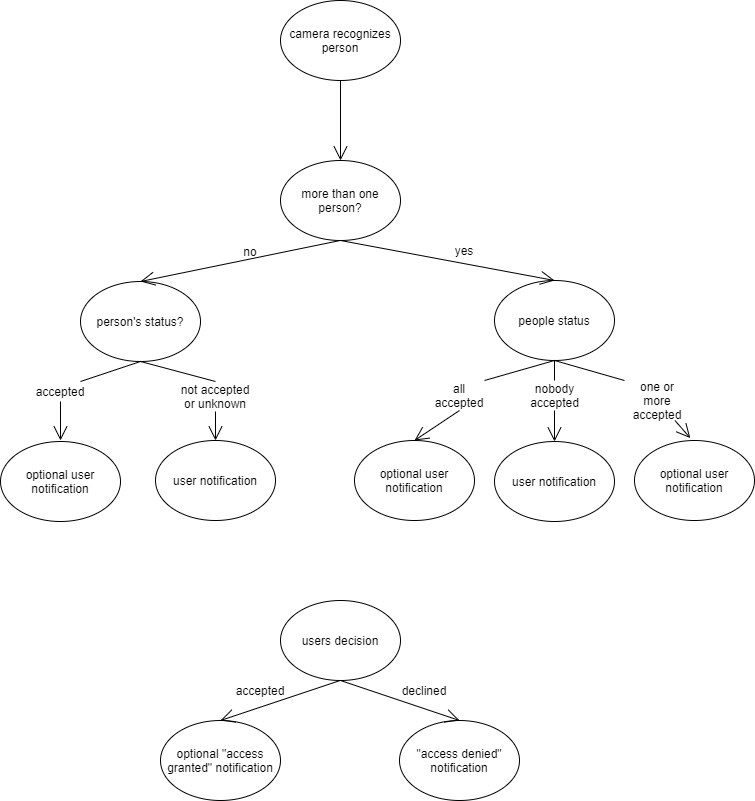

The diagram above was exported from draw.io. Its source (the exported page's mxGraphModel, read from the mxfile embedded in the PNG):
<mxGraphModel dx="2630" dy="1033" grid="1" gridSize="10" guides="1" tooltips="1" connect="1" arrows="1" fold="1" page="1" pageScale="1" pageWidth="827" pageHeight="1169" math="0" shadow="0">
  <root>
    <mxCell id="0" />
    <mxCell id="1" parent="0" />
    <mxCell id="NQ5Zk06NE-FvTYtAFist-1" value="camera recognizes person" style="ellipse;whiteSpace=wrap;html=1;" parent="1" vertex="1">
      <mxGeometry x="340" y="40" width="120" height="80" as="geometry" />
    </mxCell>
    <mxCell id="NQ5Zk06NE-FvTYtAFist-18" value="more than one person?" style="ellipse;whiteSpace=wrap;html=1;" parent="1" vertex="1">
      <mxGeometry x="340" y="200" width="120" height="80" as="geometry" />
    </mxCell>
    <mxCell id="NQ5Zk06NE-FvTYtAFist-21" value="person's status?" style="ellipse;whiteSpace=wrap;html=1;" parent="1" vertex="1">
      <mxGeometry x="140" y="321" width="120" height="80" as="geometry" />
    </mxCell>
    <mxCell id="NQ5Zk06NE-FvTYtAFist-22" value="no" style="text;html=1;strokeColor=none;fillColor=none;align=center;verticalAlign=middle;whiteSpace=wrap;rounded=0;" parent="1" vertex="1">
      <mxGeometry x="290" y="281" width="40" height="20" as="geometry" />
    </mxCell>
    <mxCell id="NQ5Zk06NE-FvTYtAFist-29" value="user notification" style="ellipse;whiteSpace=wrap;html=1;" parent="1" vertex="1">
      <mxGeometry x="215" y="480" width="120" height="80" as="geometry" />
    </mxCell>
    <mxCell id="NQ5Zk06NE-FvTYtAFist-31" value="optional user notification" style="ellipse;whiteSpace=wrap;html=1;" parent="1" vertex="1">
      <mxGeometry x="60" y="481" width="120" height="80" as="geometry" />
    </mxCell>
    <mxCell id="NQ5Zk06NE-FvTYtAFist-33" value="accepted" style="text;html=1;strokeColor=none;fillColor=none;align=center;verticalAlign=middle;whiteSpace=wrap;rounded=0;" parent="1" vertex="1">
      <mxGeometry x="100" y="421" width="40" height="20" as="geometry" />
    </mxCell>
    <mxCell id="NQ5Zk06NE-FvTYtAFist-34" value="not accepted&lt;br&gt;or unknown" style="text;html=1;strokeColor=none;fillColor=none;align=center;verticalAlign=middle;whiteSpace=wrap;rounded=0;" parent="1" vertex="1">
      <mxGeometry x="230" y="421" width="90" height="30" as="geometry" />
    </mxCell>
    <mxCell id="NQ5Zk06NE-FvTYtAFist-42" value="" style="endArrow=none;html=1;exitX=0.5;exitY=1;exitDx=0;exitDy=0;entryX=1;entryY=0;entryDx=0;entryDy=0;" parent="1" source="NQ5Zk06NE-FvTYtAFist-21" target="NQ5Zk06NE-FvTYtAFist-33" edge="1">
      <mxGeometry width="50" height="50" relative="1" as="geometry">
        <mxPoint x="290" y="511" as="sourcePoint" />
        <mxPoint x="340" y="461" as="targetPoint" />
      </mxGeometry>
    </mxCell>
    <mxCell id="NQ5Zk06NE-FvTYtAFist-43" value="" style="endArrow=none;html=1;entryX=0.5;entryY=1;entryDx=0;entryDy=0;exitX=0.5;exitY=0;exitDx=0;exitDy=0;" parent="1" source="NQ5Zk06NE-FvTYtAFist-34" target="NQ5Zk06NE-FvTYtAFist-21" edge="1">
      <mxGeometry width="50" height="50" relative="1" as="geometry">
        <mxPoint x="290" y="511" as="sourcePoint" />
        <mxPoint x="340" y="461" as="targetPoint" />
      </mxGeometry>
    </mxCell>
    <mxCell id="NQ5Zk06NE-FvTYtAFist-48" value="people status" style="ellipse;whiteSpace=wrap;html=1;" parent="1" vertex="1">
      <mxGeometry x="554" y="320" width="120" height="80" as="geometry" />
    </mxCell>
    <mxCell id="NQ5Zk06NE-FvTYtAFist-50" value="yes" style="text;html=1;strokeColor=none;fillColor=none;align=center;verticalAlign=middle;whiteSpace=wrap;rounded=0;" parent="1" vertex="1">
      <mxGeometry x="504" y="280" width="40" height="20" as="geometry" />
    </mxCell>
    <mxCell id="NQ5Zk06NE-FvTYtAFist-51" value="optional user notification" style="ellipse;whiteSpace=wrap;html=1;direction=west;" parent="1" vertex="1">
      <mxGeometry x="694" y="480" width="120" height="80" as="geometry" />
    </mxCell>
    <mxCell id="NQ5Zk06NE-FvTYtAFist-52" value="user notification" style="ellipse;whiteSpace=wrap;html=1;" parent="1" vertex="1">
      <mxGeometry x="554" y="481" width="120" height="80" as="geometry" />
    </mxCell>
    <mxCell id="NQ5Zk06NE-FvTYtAFist-53" value="optional user notification" style="ellipse;whiteSpace=wrap;html=1;" parent="1" vertex="1">
      <mxGeometry x="414" y="480" width="120" height="80" as="geometry" />
    </mxCell>
    <mxCell id="NQ5Zk06NE-FvTYtAFist-54" value="one or more accepted" style="text;html=1;strokeColor=none;fillColor=none;align=center;verticalAlign=middle;whiteSpace=wrap;rounded=0;" parent="1" vertex="1">
      <mxGeometry x="684" y="420" width="66" height="40" as="geometry" />
    </mxCell>
    <mxCell id="NQ5Zk06NE-FvTYtAFist-55" value="all accepted" style="text;html=1;strokeColor=none;fillColor=none;align=center;verticalAlign=middle;whiteSpace=wrap;rounded=0;" parent="1" vertex="1">
      <mxGeometry x="494" y="420" width="50" height="30" as="geometry" />
    </mxCell>
    <mxCell id="NQ5Zk06NE-FvTYtAFist-57" value="nobody accepted" style="text;html=1;strokeColor=none;fillColor=none;align=center;verticalAlign=middle;whiteSpace=wrap;rounded=0;" parent="1" vertex="1">
      <mxGeometry x="571.5" y="420" width="85" height="30" as="geometry" />
    </mxCell>
    <mxCell id="NQ5Zk06NE-FvTYtAFist-58" value="" style="endArrow=none;html=1;exitX=0.5;exitY=1;exitDx=0;exitDy=0;entryX=1;entryY=0;entryDx=0;entryDy=0;" parent="1" target="NQ5Zk06NE-FvTYtAFist-55" edge="1">
      <mxGeometry width="50" height="50" relative="1" as="geometry">
        <mxPoint x="613.9999999999995" y="400" as="sourcePoint" />
        <mxPoint x="754" y="460" as="targetPoint" />
      </mxGeometry>
    </mxCell>
    <mxCell id="NQ5Zk06NE-FvTYtAFist-59" value="" style="endArrow=none;html=1;entryX=0.5;entryY=1;entryDx=0;entryDy=0;exitX=0.5;exitY=0;exitDx=0;exitDy=0;" parent="1" source="NQ5Zk06NE-FvTYtAFist-57" edge="1">
      <mxGeometry width="50" height="50" relative="1" as="geometry">
        <mxPoint x="704" y="510" as="sourcePoint" />
        <mxPoint x="613.9999999999995" y="400" as="targetPoint" />
      </mxGeometry>
    </mxCell>
    <mxCell id="NQ5Zk06NE-FvTYtAFist-61" value="" style="endArrow=none;html=1;exitX=0;exitY=0;exitDx=0;exitDy=0;" parent="1" source="NQ5Zk06NE-FvTYtAFist-54" edge="1">
      <mxGeometry width="50" height="50" relative="1" as="geometry">
        <mxPoint x="704" y="510" as="sourcePoint" />
        <mxPoint x="614.0000000000005" y="400" as="targetPoint" />
      </mxGeometry>
    </mxCell>
    <mxCell id="tLFTzRxf8sq1pDT_HXNf-1" value="users decision" style="ellipse;whiteSpace=wrap;html=1;" parent="1" vertex="1">
      <mxGeometry x="340" y="640" width="120" height="80" as="geometry" />
    </mxCell>
    <mxCell id="tLFTzRxf8sq1pDT_HXNf-2" value="optional &quot;access granted&quot; notification" style="ellipse;whiteSpace=wrap;html=1;" parent="1" vertex="1">
      <mxGeometry x="220" y="760" width="120" height="80" as="geometry" />
    </mxCell>
    <mxCell id="tLFTzRxf8sq1pDT_HXNf-4" value="accepted" style="text;html=1;strokeColor=none;fillColor=none;align=center;verticalAlign=middle;whiteSpace=wrap;rounded=0;" parent="1" vertex="1">
      <mxGeometry x="300" y="720" width="40" height="20" as="geometry" />
    </mxCell>
    <mxCell id="tLFTzRxf8sq1pDT_HXNf-6" value="" style="endArrow=open;endFill=1;endSize=12;html=1;exitX=0.5;exitY=1;exitDx=0;exitDy=0;entryX=0.5;entryY=0;entryDx=0;entryDy=0;" parent="1" source="NQ5Zk06NE-FvTYtAFist-1" target="NQ5Zk06NE-FvTYtAFist-18" edge="1">
      <mxGeometry width="160" relative="1" as="geometry">
        <mxPoint x="540" y="280" as="sourcePoint" />
        <mxPoint x="700" y="280" as="targetPoint" />
      </mxGeometry>
    </mxCell>
    <mxCell id="tLFTzRxf8sq1pDT_HXNf-7" value="" style="endArrow=open;endFill=1;endSize=12;html=1;exitX=0.5;exitY=1;exitDx=0;exitDy=0;entryX=0.5;entryY=0;entryDx=0;entryDy=0;" parent="1" target="NQ5Zk06NE-FvTYtAFist-21" edge="1">
      <mxGeometry width="160" relative="1" as="geometry">
        <mxPoint x="399.71" y="280" as="sourcePoint" />
        <mxPoint x="399.71" y="360" as="targetPoint" />
      </mxGeometry>
    </mxCell>
    <mxCell id="tLFTzRxf8sq1pDT_HXNf-8" value="" style="endArrow=open;endFill=1;endSize=12;html=1;entryX=0.5;entryY=0;entryDx=0;entryDy=0;" parent="1" target="NQ5Zk06NE-FvTYtAFist-48" edge="1">
      <mxGeometry width="160" relative="1" as="geometry">
        <mxPoint x="400" y="280" as="sourcePoint" />
        <mxPoint x="420" y="220" as="targetPoint" />
      </mxGeometry>
    </mxCell>
    <mxCell id="tLFTzRxf8sq1pDT_HXNf-9" value="" style="endArrow=open;endFill=1;endSize=12;html=1;exitX=0.5;exitY=1;exitDx=0;exitDy=0;" parent="1" source="NQ5Zk06NE-FvTYtAFist-33" edge="1">
      <mxGeometry width="160" relative="1" as="geometry">
        <mxPoint x="430" y="150" as="sourcePoint" />
        <mxPoint x="120" y="480" as="targetPoint" />
      </mxGeometry>
    </mxCell>
    <mxCell id="tLFTzRxf8sq1pDT_HXNf-10" value="" style="endArrow=open;endFill=1;endSize=12;html=1;exitX=0.5;exitY=1;exitDx=0;exitDy=0;entryX=0.5;entryY=0;entryDx=0;entryDy=0;" parent="1" source="NQ5Zk06NE-FvTYtAFist-34" target="NQ5Zk06NE-FvTYtAFist-29" edge="1">
      <mxGeometry width="160" relative="1" as="geometry">
        <mxPoint x="440" y="160" as="sourcePoint" />
        <mxPoint x="440" y="240" as="targetPoint" />
      </mxGeometry>
    </mxCell>
    <mxCell id="tLFTzRxf8sq1pDT_HXNf-11" value="" style="endArrow=open;endFill=1;endSize=12;html=1;exitX=0.5;exitY=1;exitDx=0;exitDy=0;entryX=0.5;entryY=0;entryDx=0;entryDy=0;" parent="1" source="NQ5Zk06NE-FvTYtAFist-55" target="NQ5Zk06NE-FvTYtAFist-53" edge="1">
      <mxGeometry width="160" relative="1" as="geometry">
        <mxPoint x="450" y="170" as="sourcePoint" />
        <mxPoint x="450" y="250" as="targetPoint" />
      </mxGeometry>
    </mxCell>
    <mxCell id="tLFTzRxf8sq1pDT_HXNf-12" value="" style="endArrow=open;endFill=1;endSize=12;html=1;exitX=0.5;exitY=1;exitDx=0;exitDy=0;entryX=0.5;entryY=0;entryDx=0;entryDy=0;" parent="1" source="NQ5Zk06NE-FvTYtAFist-57" target="NQ5Zk06NE-FvTYtAFist-52" edge="1">
      <mxGeometry width="160" relative="1" as="geometry">
        <mxPoint x="460" y="180" as="sourcePoint" />
        <mxPoint x="460" y="260" as="targetPoint" />
      </mxGeometry>
    </mxCell>
    <mxCell id="tLFTzRxf8sq1pDT_HXNf-13" value="" style="endArrow=open;endFill=1;endSize=12;html=1;entryX=0.535;entryY=1.03;entryDx=0;entryDy=0;entryPerimeter=0;" parent="1" source="NQ5Zk06NE-FvTYtAFist-54" target="NQ5Zk06NE-FvTYtAFist-51" edge="1">
      <mxGeometry width="160" relative="1" as="geometry">
        <mxPoint x="470" y="190" as="sourcePoint" />
        <mxPoint x="470" y="270" as="targetPoint" />
      </mxGeometry>
    </mxCell>
    <mxCell id="tLFTzRxf8sq1pDT_HXNf-14" value="" style="endArrow=open;endFill=1;endSize=12;html=1;exitX=0.5;exitY=1;exitDx=0;exitDy=0;entryX=0.5;entryY=0;entryDx=0;entryDy=0;" parent="1" target="tLFTzRxf8sq1pDT_HXNf-2" edge="1">
      <mxGeometry width="160" relative="1" as="geometry">
        <mxPoint x="399.71" y="720" as="sourcePoint" />
        <mxPoint x="399.71" y="800" as="targetPoint" />
      </mxGeometry>
    </mxCell>
    <mxCell id="tLFTzRxf8sq1pDT_HXNf-15" value="&quot;access denied&quot; notification" style="ellipse;whiteSpace=wrap;html=1;" parent="1" vertex="1">
      <mxGeometry x="459" y="760" width="120" height="80" as="geometry" />
    </mxCell>
    <mxCell id="tLFTzRxf8sq1pDT_HXNf-16" value="" style="endArrow=open;endFill=1;endSize=12;html=1;exitX=0.5;exitY=1;exitDx=0;exitDy=0;entryX=0.5;entryY=0;entryDx=0;entryDy=0;" parent="1" source="tLFTzRxf8sq1pDT_HXNf-1" target="tLFTzRxf8sq1pDT_HXNf-15" edge="1">
      <mxGeometry width="160" relative="1" as="geometry">
        <mxPoint x="540" y="700" as="sourcePoint" />
        <mxPoint x="700" y="700" as="targetPoint" />
      </mxGeometry>
    </mxCell>
    <mxCell id="tLFTzRxf8sq1pDT_HXNf-17" value="declined" style="text;html=1;strokeColor=none;fillColor=none;align=center;verticalAlign=middle;whiteSpace=wrap;rounded=0;" parent="1" vertex="1">
      <mxGeometry x="464" y="720" width="40" height="20" as="geometry" />
    </mxCell>
  </root>
</mxGraphModel>